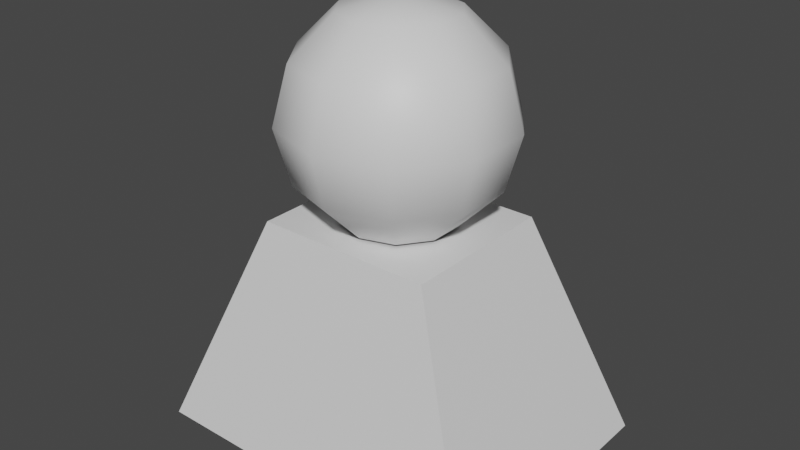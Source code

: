 # Source: person.blend  (saved by Blender 2.82.7; exported with 4.5.12 LTS)
import bpy
from mathutils import Matrix  # noqa: F401  (used for matrix-valued properties, if any)

bpy.ops.wm.read_factory_settings(use_empty=True)
scene = bpy.context.scene
scene.name = 'Scene'

# ---- collections
col_collection = bpy.data.collections.new('Collection'); scene.collection.children.link(col_collection)

# ---- materials (node trees are filled in below, after node groups)
mat_head = bpy.data.materials.new('Head')
mat_body = bpy.data.materials.new('Body')

# ---- material node trees
mat_head.use_nodes = True; mat_head.node_tree.nodes.clear()
_N = mat_head.node_tree.nodes; _L = mat_head.node_tree.links
n0 = _N.new('ShaderNodeOutputMaterial'); n0.name = 'Material Output'; n0.location = (300, 300)
n1 = _N.new('ShaderNodeBsdfPrincipled'); n1.name = 'Principled BSDF'; n1.location = (10, 300)
n1.distribution = 'GGX'
n1.subsurface_method = 'BURLEY'
n1.inputs[3].default_value = 1.45
n1.inputs[27].default_value = (0.0, 0.0, 0.0, 1.0)
n1.inputs[28].default_value = 1.0
_L.new(n1.outputs[0], n0.inputs[0])
n0.is_active_output = True
mat_body.use_nodes = True; mat_body.node_tree.nodes.clear()
_N = mat_body.node_tree.nodes; _L = mat_body.node_tree.links
n0 = _N.new('ShaderNodeOutputMaterial'); n0.name = 'Material Output'; n0.location = (300, 300)
n1 = _N.new('ShaderNodeBsdfPrincipled'); n1.name = 'Principled BSDF'; n1.location = (10, 300)
n1.distribution = 'GGX'
n1.subsurface_method = 'BURLEY'
n1.inputs[3].default_value = 1.45
n1.inputs[27].default_value = (0.0, 0.0, 0.0, 1.0)
n1.inputs[28].default_value = 1.0
_L.new(n1.outputs[0], n0.inputs[0])
n0.is_active_output = True

# ---- world
world_world = bpy.data.worlds.new('World'); scene.world = world_world
world_world.use_nodes = True; world_world.node_tree.nodes.clear()
_N = world_world.node_tree.nodes; _L = world_world.node_tree.links
n0 = _N.new('ShaderNodeOutputWorld'); n0.name = 'World Output'; n0.location = (300, 300)
n1 = _N.new('ShaderNodeBackground'); n1.name = 'Background'; n1.location = (10, 300)
n1.inputs[0].default_value = (0.05088, 0.05088, 0.05088, 1.0)
_L.new(n1.outputs[0], n0.inputs[0])
n0.is_active_output = True
world_world.color = (0.05088, 0.05088, 0.05088)
world_world.use_sun_shadow = False
world_world.sun_shadow_jitter_overblur = 0.0

# ---- meshes
me_cube_001 = bpy.data.meshes.new('Cube.001')
me_cube_001.from_pydata([(-0.8, -0.6, 0.0), (-0.4, -0.36, 1.0), (-0.8, 0.6, 0.0), (-0.4, 0.36, 1.0), (0.8, -0.6, 0.0), (0.4, -0.36, 1.0), (0.8, 0.6, 0.0), (0.4, 0.36, 1.0), (-2.274e-09, 0.433, 1.197), (-2.274e-09, 0.25, 1.014), (-4.665e-08, 9.294e-08, 1.947), (0.1469, 0.2023, 1.88), (0.2545, 0.3503, 1.697), (0.2939, 0.4045, 1.447), (0.2545, 0.3503, 1.197), (0.1469, 0.2023, 1.014), (0.2378, 0.07725, 1.88), (0.4118, 0.1338, 1.697), (0.4755, 0.1545, 1.447), (0.4118, 0.1338, 1.197), (0.2378, 0.07725, 1.014), (0.2378, -0.07725, 1.88), (0.4118, -0.1338, 1.697), (0.4755, -0.1545, 1.447), (0.4118, -0.1338, 1.197), (0.2378, -0.07725, 1.014), (0.1469, -0.2023, 1.88), (0.2545, -0.3503, 1.697), (0.2939, -0.4045, 1.447), (0.2545, -0.3503, 1.197), (0.1469, -0.2023, 1.014), (1.295e-08, -0.25, 1.88), (1.295e-08, -0.433, 1.697), (-1.685e-08, -0.5, 1.447), (-3.175e-08, -0.433, 1.197), (1.295e-08, -0.25, 1.014), (-0.1469, -0.2023, 1.88), (-0.2545, -0.3503, 1.697), (-0.2939, -0.4045, 1.447), (-0.2545, -0.3503, 1.197), (-0.1469, -0.2023, 1.014), (-0.2378, -0.07725, 1.88), (-0.4118, -0.1338, 1.697), (-0.4755, -0.1545, 1.447), (-0.4118, -0.1338, 1.197), (-0.2378, -0.07725, 1.014), (-0.2378, 0.07725, 1.88), (-0.4118, 0.1338, 1.697), (-0.4755, 0.1545, 1.447), (-0.4118, 0.1338, 1.197), (-0.2378, 0.07725, 1.014), (-0.1469, 0.2023, 1.88), (-0.2545, 0.3503, 1.697), (-0.2939, 0.4045, 1.447), (-0.2545, 0.3503, 1.197), (-0.1469, 0.2023, 1.014), (-4.665e-08, 0.25, 1.88), (-1.685e-08, 0.433, 1.697), (-4.665e-08, 0.5, 1.447)], [], [(0, 1, 3, 2), (2, 3, 7, 6), (6, 7, 5, 4), (4, 5, 1, 0), (7, 3, 1, 5), (9, 8, 14, 15), (58, 57, 12, 13), (56, 10, 11), (8, 58, 13, 14), (57, 56, 11, 12), (13, 12, 17, 18), (11, 10, 16), (14, 13, 18, 19), (12, 11, 16, 17), (15, 14, 19, 20), (16, 10, 21), (19, 18, 23, 24), (17, 16, 21, 22), (20, 19, 24, 25), (18, 17, 22, 23), (24, 23, 28, 29), (22, 21, 26, 27), (25, 24, 29, 30), (23, 22, 27, 28), (21, 10, 26), (29, 28, 33, 34), (27, 26, 31, 32), (30, 29, 34, 35), (28, 27, 32, 33), (26, 10, 31), (34, 33, 38, 39), (32, 31, 36, 37), (35, 34, 39, 40), (33, 32, 37, 38), (31, 10, 36), (39, 38, 43, 44), (37, 36, 41, 42), (40, 39, 44, 45), (38, 37, 42, 43), (36, 10, 41), (42, 41, 46, 47), (45, 44, 49, 50), (43, 42, 47, 48), (41, 10, 46), (44, 43, 48, 49), (50, 49, 54, 55), (48, 47, 52, 53), (46, 10, 51), (49, 48, 53, 54), (47, 46, 51, 52), (55, 54, 8, 9), (53, 52, 57, 58), (51, 10, 56), (54, 53, 58, 8), (52, 51, 56, 57)])
me_cube_001.polygons.foreach_set('use_smooth', [0, 0, 0, 0, 0, 1, 1, 1, 1, 1, 1, 1, 1, 1, 1, 1, 1, 1, 1, 1, 1, 1, 1, 1, 1, 1, 1, 1, 1, 1, 1, 1, 1, 1, 1, 1, 1, 1, 1, 1, 1, 1, 1, 1, 1, 1, 1, 1, 1, 1, 1, 1, 1, 1, 1])
me_cube_001.polygons.foreach_set('material_index', [1, 1, 1, 1, 1, 0, 0, 0, 0, 0, 0, 0, 0, 0, 0, 0, 0, 0, 0, 0, 0, 0, 0, 0, 0, 0, 0, 0, 0, 0, 0, 0, 0, 0, 0, 0, 0, 0, 0, 0, 0, 0, 0, 0, 0, 0, 0, 0, 0, 0, 0, 0, 0, 0, 0])
_uv = me_cube_001.uv_layers.new(name='UVMap')
_uv.uv.foreach_set('vector', [0.375, 0.0, 0.625, 0.0, 0.625, 0.25, 0.375, 0.25, 0.375, 0.25, 0.625, 0.25, 0.625, 0.5, 0.375, 0.5, 0.375, 0.5, 0.625, 0.5, 0.625, 0.75, 0.375, 0.75, 0.375, 0.75, 0.625, 0.75, 0.625, 1.0, 0.375, 1.0, 0.625, 0.5, 0.875, 0.5, 0.875, 0.75, 0.625, 0.75, 0.7, 0.1667, 0.7, 0.3333, 0.6, 0.3333, 0.6, 0.1667, 0.7, 0.5, 0.7, 0.6667, 0.6, 0.6667, 0.6, 0.5, 0.7, 0.8333, 0.65, 1.0, 0.6, 0.8333, 0.7, 0.3333, 0.7, 0.5, 0.6, 0.5, 0.6, 0.3333, 0.7, 0.6667, 0.7, 0.8333, 0.6, 0.8333, 0.6, 0.6667, 0.6, 0.5, 0.6, 0.6667, 0.5, 0.6667, 0.5, 0.5, 0.6, 0.8333, 0.55, 1.0, 0.5, 0.8333, 0.6, 0.3333, 0.6, 0.5, 0.5, 0.5, 0.5, 0.3333, 0.6, 0.6667, 0.6, 0.8333, 0.5, 0.8333, 0.5, 0.6667, 0.6, 0.1667, 0.6, 0.3333, 0.5, 0.3333, 0.5, 0.1667, 0.5, 0.8333, 0.45, 1.0, 0.4, 0.8333, 0.5, 0.3333, 0.5, 0.5, 0.4, 0.5, 0.4, 0.3333, 0.5, 0.6667, 0.5, 0.8333, 0.4, 0.8333, 0.4, 0.6667, 0.5, 0.1667, 0.5, 0.3333, 0.4, 0.3333, 0.4, 0.1667, 0.5, 0.5, 0.5, 0.6667, 0.4, 0.6667, 0.4, 0.5, 0.4, 0.3333, 0.4, 0.5, 0.3, 0.5, 0.3, 0.3333, 0.4, 0.6667, 0.4, 0.8333, 0.3, 0.8333, 0.3, 0.6667, 0.4, 0.1667, 0.4, 0.3333, 0.3, 0.3333, 0.3, 0.1667, 0.4, 0.5, 0.4, 0.6667, 0.3, 0.6667, 0.3, 0.5, 0.4, 0.8333, 0.35, 1.0, 0.3, 0.8333, 0.3, 0.3333, 0.3, 0.5, 0.2, 0.5, 0.2, 0.3333, 0.3, 0.6667, 0.3, 0.8333, 0.2, 0.8333, 0.2, 0.6667, 0.3, 0.1667, 0.3, 0.3333, 0.2, 0.3333, 0.2, 0.1667, 0.3, 0.5, 0.3, 0.6667, 0.2, 0.6667, 0.2, 0.5, 0.3, 0.8333, 0.25, 1.0, 0.2, 0.8333, 0.2, 0.3333, 0.2, 0.5, 0.1, 0.5, 0.1, 0.3333, 0.2, 0.6667, 0.2, 0.8333, 0.1, 0.8333, 0.1, 0.6667, 0.2, 0.1667, 0.2, 0.3333, 0.1, 0.3333, 0.1, 0.1667, 0.2, 0.5, 0.2, 0.6667, 0.1, 0.6667, 0.1, 0.5, 0.2, 0.8333, 0.15, 1.0, 0.1, 0.8333, 0.1, 0.3333, 0.1, 0.5, 2.98e-08, 0.5, 0.0, 0.3333, 0.1, 0.6667, 0.1, 0.8333, 0.0, 0.8333, 0.0, 0.6667, 0.1, 0.1667, 0.1, 0.3333, 0.0, 0.3333, 0.0, 0.1667, 0.1, 0.5, 0.1, 0.6667, 0.0, 0.6667, 2.98e-08, 0.5, 0.1, 0.8333, 0.05, 1.0, 0.0, 0.8333, 1.0, 0.6667, 1.0, 0.8333, 0.9, 0.8333, 0.9, 0.6667, 1.0, 0.1667, 1.0, 0.3333, 0.9, 0.3333, 0.9, 0.1667, 1.0, 0.5, 1.0, 0.6667, 0.9, 0.6667, 0.9, 0.5, 1.0, 0.8333, 0.95, 1.0, 0.9, 0.8333, 1.0, 0.3333, 1.0, 0.5, 0.9, 0.5, 0.9, 0.3333, 0.9, 0.1667, 0.9, 0.3333, 0.8, 0.3333, 0.8, 0.1667, 0.9, 0.5, 0.9, 0.6667, 0.8, 0.6667, 0.8, 0.5, 0.9, 0.8333, 0.85, 1.0, 0.8, 0.8333, 0.9, 0.3333, 0.9, 0.5, 0.8, 0.5, 0.8, 0.3333, 0.9, 0.6667, 0.9, 0.8333, 0.8, 0.8333, 0.8, 0.6667, 0.8, 0.1667, 0.8, 0.3333, 0.7, 0.3333, 0.7, 0.1667, 0.8, 0.5, 0.8, 0.6667, 0.7, 0.6667, 0.7, 0.5, 0.8, 0.8333, 0.75, 1.0, 0.7, 0.8333, 0.8, 0.3333, 0.8, 0.5, 0.7, 0.5, 0.7, 0.3333, 0.8, 0.6667, 0.8, 0.8333, 0.7, 0.8333, 0.7, 0.6667])
me_cube_001.materials.append(mat_head)
me_cube_001.materials.append(mat_body)
me_cube_001.use_remesh_fix_poles = True
me_cube_001.use_remesh_preserve_attributes = False
me_cube_001.use_mirror_vertex_groups = False
me_cube_001.update()

# ---- objects
ob_person = bpy.data.objects.new('Person', me_cube_001)

# ---- transforms, parenting, visibility, modifiers, constraints
ob_person.location = (0.0, 0.0, 0.0)
ob_person.lineart.crease_threshold = 0.0

# ---- collection membership
col_collection.objects.link(ob_person)

# ---- scene / render settings (as saved in the file)
scene.frame_start = 1; scene.frame_end = 250; scene.frame_set(1)
scene.render.engine = 'CYCLES'
scene.cycles.use_denoising = False
scene.cycles.samples = 128
scene.cycles.sampling_pattern = 'TABULATED_SOBOL'
scene.cycles.use_adaptive_sampling = False
scene.cycles.use_light_tree = False
scene.view_settings.view_transform = 'Filmic'
bpy.context.view_layer.update()

# ---- added for rendering (the .blend has no active camera and no usable light): camera, sun
cam_auto = bpy.data.cameras.new('AutoCamera')
cam_auto.lens = 50.0
cam_auto.sensor_width = 36.0
cam_auto.clip_end = 1000.0
ob_auto_camera = bpy.data.objects.new('AutoCamera', cam_auto)
scene.collection.objects.link(ob_auto_camera)
ob_auto_camera.location = (2.58229, -3.09874, 3.03917)
ob_auto_camera.rotation_euler = (1.09748, -7.21219e-08, 0.694738)
scene.camera = ob_auto_camera
light_auto_sun = bpy.data.lights.new('AutoSun', 'SUN')
light_auto_sun.energy = 3.0
light_auto_sun.angle = 0.0523599
ob_auto_sun = bpy.data.objects.new('AutoSun', light_auto_sun)
scene.collection.objects.link(ob_auto_sun)
ob_auto_sun.rotation_euler = (0.872665, 0.174533, 0.523599)
bpy.context.view_layer.update()
